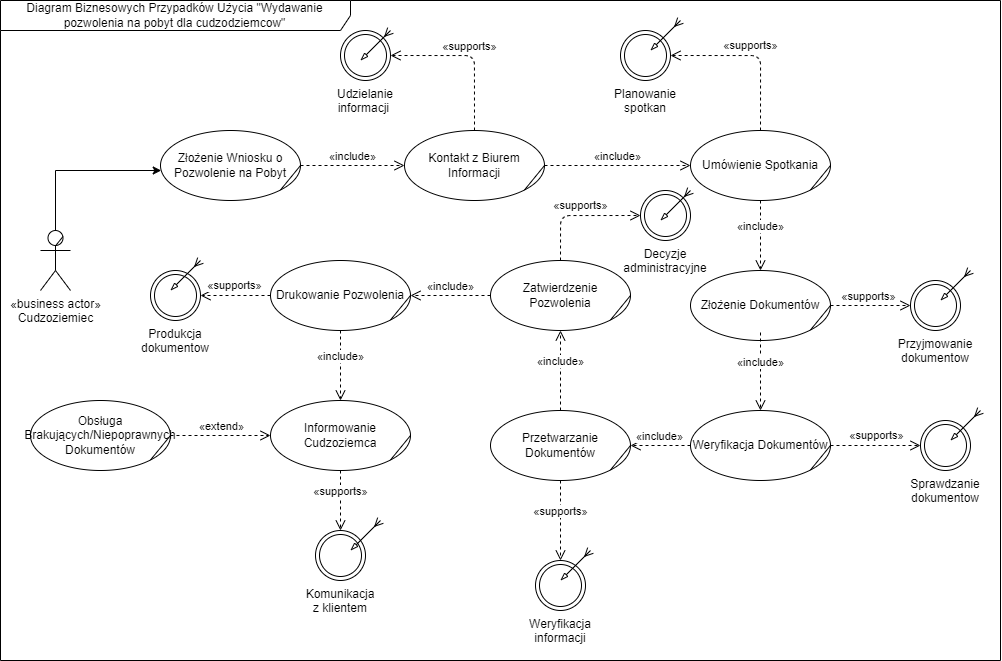

The diagram above was exported from draw.io. Its source (the exported page's mxGraphModel, read from the mxfile embedded in the PNG):
<mxGraphModel dx="1435" dy="666" grid="1" gridSize="10" guides="1" tooltips="1" connect="1" arrows="1" fold="1" page="1" pageScale="1" pageWidth="827" pageHeight="1169" math="0" shadow="0">
  <root>
    <mxCell id="0" />
    <mxCell id="1" parent="0" />
    <mxCell id="nerjAe80Xk4Q7pb-X18H-31" value="«extend»" style="html=1;verticalAlign=bottom;endArrow=open;dashed=1;endSize=8;exitX=1;exitY=0.5;exitDx=0;exitDy=0;" edge="1" parent="1" source="nerjAe80Xk4Q7pb-X18H-96" target="nerjAe80Xk4Q7pb-X18H-92">
      <mxGeometry relative="1" as="geometry">
        <mxPoint x="250.5" y="560" as="sourcePoint" />
        <mxPoint x="280" y="635" as="targetPoint" />
      </mxGeometry>
    </mxCell>
    <mxCell id="nerjAe80Xk4Q7pb-X18H-51" value="Diagram Biznesowych Przypadków Użycia &quot;Wydawanie pozwolenia na pobyt dla cudzodziemcow&quot;" style="shape=umlFrame;whiteSpace=wrap;html=1;fillColor=#FFFFFF;width=350;height=30;" vertex="1" parent="1">
      <mxGeometry x="10" y="200" width="1000" height="660" as="geometry" />
    </mxCell>
    <mxCell id="nerjAe80Xk4Q7pb-X18H-52" value="" style="group" vertex="1" connectable="0" parent="1">
      <mxGeometry x="50" y="430" width="30" height="60" as="geometry" />
    </mxCell>
    <mxCell id="nerjAe80Xk4Q7pb-X18H-53" value="&lt;div&gt;«business actor»&lt;/div&gt;&lt;div&gt;Cudzoziemiec&lt;br&gt;&lt;/div&gt;" style="shape=umlActor;verticalLabelPosition=bottom;labelBackgroundColor=#ffffff;verticalAlign=top;html=1;" vertex="1" parent="nerjAe80Xk4Q7pb-X18H-52">
      <mxGeometry width="30" height="60" as="geometry" />
    </mxCell>
    <mxCell id="nerjAe80Xk4Q7pb-X18H-54" value="" style="endArrow=none;html=1;exitX=0.511;exitY=0.25;exitDx=0;exitDy=0;exitPerimeter=0;entryX=0.75;entryY=0.1;entryDx=0;entryDy=0;entryPerimeter=0;" edge="1" parent="nerjAe80Xk4Q7pb-X18H-52" source="nerjAe80Xk4Q7pb-X18H-53" target="nerjAe80Xk4Q7pb-X18H-53">
      <mxGeometry width="50" height="50" relative="1" as="geometry">
        <mxPoint x="40" y="50" as="sourcePoint" />
        <mxPoint x="90" as="targetPoint" />
      </mxGeometry>
    </mxCell>
    <mxCell id="nerjAe80Xk4Q7pb-X18H-56" value="" style="group" vertex="1" connectable="0" parent="1">
      <mxGeometry x="170" y="330" width="140" height="70" as="geometry" />
    </mxCell>
    <mxCell id="nerjAe80Xk4Q7pb-X18H-57" value="Złożenie Wniosku o Pozwolenie na Pobyt" style="ellipse;whiteSpace=wrap;html=1;" vertex="1" parent="nerjAe80Xk4Q7pb-X18H-56">
      <mxGeometry width="140" height="70" as="geometry" />
    </mxCell>
    <mxCell id="nerjAe80Xk4Q7pb-X18H-58" value="" style="endArrow=none;html=1;exitX=1;exitY=1;exitDx=0;exitDy=0;entryX=1;entryY=0.5;entryDx=0;entryDy=0;" edge="1" parent="nerjAe80Xk4Q7pb-X18H-56" source="nerjAe80Xk4Q7pb-X18H-57" target="nerjAe80Xk4Q7pb-X18H-57">
      <mxGeometry width="50" height="50" relative="1" as="geometry">
        <mxPoint x="120" y="170" as="sourcePoint" />
        <mxPoint x="170" y="120" as="targetPoint" />
      </mxGeometry>
    </mxCell>
    <mxCell id="nerjAe80Xk4Q7pb-X18H-59" style="edgeStyle=orthogonalEdgeStyle;rounded=0;orthogonalLoop=1;jettySize=auto;html=1;" edge="1" parent="1" source="nerjAe80Xk4Q7pb-X18H-53" target="nerjAe80Xk4Q7pb-X18H-57">
      <mxGeometry relative="1" as="geometry">
        <Array as="points">
          <mxPoint x="65" y="370" />
        </Array>
      </mxGeometry>
    </mxCell>
    <mxCell id="nerjAe80Xk4Q7pb-X18H-60" value="" style="group" vertex="1" connectable="0" parent="1">
      <mxGeometry x="414" y="330" width="140" height="70" as="geometry" />
    </mxCell>
    <mxCell id="nerjAe80Xk4Q7pb-X18H-61" value="Kontakt z Biurem Informacji" style="ellipse;whiteSpace=wrap;html=1;" vertex="1" parent="nerjAe80Xk4Q7pb-X18H-60">
      <mxGeometry width="140" height="70" as="geometry" />
    </mxCell>
    <mxCell id="nerjAe80Xk4Q7pb-X18H-62" value="" style="endArrow=none;html=1;exitX=1;exitY=1;exitDx=0;exitDy=0;entryX=1;entryY=0.5;entryDx=0;entryDy=0;" edge="1" parent="nerjAe80Xk4Q7pb-X18H-60" source="nerjAe80Xk4Q7pb-X18H-61" target="nerjAe80Xk4Q7pb-X18H-61">
      <mxGeometry width="50" height="50" relative="1" as="geometry">
        <mxPoint x="120" y="170" as="sourcePoint" />
        <mxPoint x="170" y="120" as="targetPoint" />
      </mxGeometry>
    </mxCell>
    <mxCell id="nerjAe80Xk4Q7pb-X18H-64" value="«include»" style="html=1;verticalAlign=bottom;endArrow=open;dashed=1;endSize=8;exitX=1;exitY=0.5;exitDx=0;exitDy=0;entryX=0;entryY=0.5;entryDx=0;entryDy=0;" edge="1" parent="1" source="nerjAe80Xk4Q7pb-X18H-57" target="nerjAe80Xk4Q7pb-X18H-61">
      <mxGeometry relative="1" as="geometry">
        <mxPoint x="354.5" y="450" as="sourcePoint" />
        <mxPoint x="455.5" y="495" as="targetPoint" />
      </mxGeometry>
    </mxCell>
    <mxCell id="nerjAe80Xk4Q7pb-X18H-65" value="" style="group" vertex="1" connectable="0" parent="1">
      <mxGeometry x="700" y="330" width="140" height="70" as="geometry" />
    </mxCell>
    <mxCell id="nerjAe80Xk4Q7pb-X18H-66" value="Umówienie Spotkania" style="ellipse;whiteSpace=wrap;html=1;" vertex="1" parent="nerjAe80Xk4Q7pb-X18H-65">
      <mxGeometry width="140" height="70" as="geometry" />
    </mxCell>
    <mxCell id="nerjAe80Xk4Q7pb-X18H-67" value="" style="endArrow=none;html=1;exitX=1;exitY=1;exitDx=0;exitDy=0;entryX=1;entryY=0.5;entryDx=0;entryDy=0;" edge="1" parent="nerjAe80Xk4Q7pb-X18H-65" source="nerjAe80Xk4Q7pb-X18H-66" target="nerjAe80Xk4Q7pb-X18H-66">
      <mxGeometry width="50" height="50" relative="1" as="geometry">
        <mxPoint x="120" y="170" as="sourcePoint" />
        <mxPoint x="170" y="120" as="targetPoint" />
      </mxGeometry>
    </mxCell>
    <mxCell id="nerjAe80Xk4Q7pb-X18H-68" value="" style="group" vertex="1" connectable="0" parent="1">
      <mxGeometry x="500" y="610" width="140" height="70" as="geometry" />
    </mxCell>
    <mxCell id="nerjAe80Xk4Q7pb-X18H-69" value="Przetwarzanie Dokumentów" style="ellipse;whiteSpace=wrap;html=1;" vertex="1" parent="nerjAe80Xk4Q7pb-X18H-68">
      <mxGeometry width="140" height="70" as="geometry" />
    </mxCell>
    <mxCell id="nerjAe80Xk4Q7pb-X18H-70" value="" style="endArrow=none;html=1;exitX=1;exitY=1;exitDx=0;exitDy=0;entryX=1;entryY=0.5;entryDx=0;entryDy=0;" edge="1" parent="nerjAe80Xk4Q7pb-X18H-68" source="nerjAe80Xk4Q7pb-X18H-69" target="nerjAe80Xk4Q7pb-X18H-69">
      <mxGeometry width="50" height="50" relative="1" as="geometry">
        <mxPoint x="120" y="170" as="sourcePoint" />
        <mxPoint x="170" y="120" as="targetPoint" />
      </mxGeometry>
    </mxCell>
    <mxCell id="nerjAe80Xk4Q7pb-X18H-71" value="" style="group" vertex="1" connectable="0" parent="1">
      <mxGeometry x="280" y="460" width="140" height="70" as="geometry" />
    </mxCell>
    <mxCell id="nerjAe80Xk4Q7pb-X18H-72" value=" Drukowanie Pozwolenia" style="ellipse;whiteSpace=wrap;html=1;" vertex="1" parent="nerjAe80Xk4Q7pb-X18H-71">
      <mxGeometry width="140" height="70" as="geometry" />
    </mxCell>
    <mxCell id="nerjAe80Xk4Q7pb-X18H-73" value="" style="endArrow=none;html=1;exitX=1;exitY=1;exitDx=0;exitDy=0;entryX=1;entryY=0.5;entryDx=0;entryDy=0;" edge="1" parent="nerjAe80Xk4Q7pb-X18H-71" source="nerjAe80Xk4Q7pb-X18H-72" target="nerjAe80Xk4Q7pb-X18H-72">
      <mxGeometry width="50" height="50" relative="1" as="geometry">
        <mxPoint x="120" y="170" as="sourcePoint" />
        <mxPoint x="170" y="120" as="targetPoint" />
      </mxGeometry>
    </mxCell>
    <mxCell id="nerjAe80Xk4Q7pb-X18H-74" value="" style="group" vertex="1" connectable="0" parent="1">
      <mxGeometry x="500" y="460" width="140" height="70" as="geometry" />
    </mxCell>
    <mxCell id="nerjAe80Xk4Q7pb-X18H-75" value="Zatwierdzenie Pozwolenia" style="ellipse;whiteSpace=wrap;html=1;" vertex="1" parent="nerjAe80Xk4Q7pb-X18H-74">
      <mxGeometry width="140" height="70" as="geometry" />
    </mxCell>
    <mxCell id="nerjAe80Xk4Q7pb-X18H-76" value="" style="endArrow=none;html=1;exitX=1;exitY=1;exitDx=0;exitDy=0;entryX=1;entryY=0.5;entryDx=0;entryDy=0;" edge="1" parent="nerjAe80Xk4Q7pb-X18H-74" source="nerjAe80Xk4Q7pb-X18H-75" target="nerjAe80Xk4Q7pb-X18H-75">
      <mxGeometry width="50" height="50" relative="1" as="geometry">
        <mxPoint x="120" y="170" as="sourcePoint" />
        <mxPoint x="170" y="120" as="targetPoint" />
      </mxGeometry>
    </mxCell>
    <mxCell id="nerjAe80Xk4Q7pb-X18H-77" value="" style="group" vertex="1" connectable="0" parent="1">
      <mxGeometry x="700" y="470" width="140" height="70" as="geometry" />
    </mxCell>
    <mxCell id="nerjAe80Xk4Q7pb-X18H-78" value="Złożenie Dokumentów" style="ellipse;whiteSpace=wrap;html=1;" vertex="1" parent="nerjAe80Xk4Q7pb-X18H-77">
      <mxGeometry width="140" height="70" as="geometry" />
    </mxCell>
    <mxCell id="nerjAe80Xk4Q7pb-X18H-79" value="" style="endArrow=none;html=1;exitX=1;exitY=1;exitDx=0;exitDy=0;entryX=1;entryY=0.5;entryDx=0;entryDy=0;" edge="1" parent="nerjAe80Xk4Q7pb-X18H-77" source="nerjAe80Xk4Q7pb-X18H-78" target="nerjAe80Xk4Q7pb-X18H-78">
      <mxGeometry width="50" height="50" relative="1" as="geometry">
        <mxPoint x="120" y="170" as="sourcePoint" />
        <mxPoint x="170" y="120" as="targetPoint" />
      </mxGeometry>
    </mxCell>
    <mxCell id="nerjAe80Xk4Q7pb-X18H-87" value="«include»" style="html=1;verticalAlign=bottom;endArrow=open;dashed=1;endSize=8;entryX=0.5;entryY=0;entryDx=0;entryDy=0;" edge="1" parent="nerjAe80Xk4Q7pb-X18H-77" target="nerjAe80Xk4Q7pb-X18H-81">
      <mxGeometry relative="1" as="geometry">
        <mxPoint x="70" y="62" as="sourcePoint" />
        <mxPoint x="107" y="125" as="targetPoint" />
        <Array as="points" />
      </mxGeometry>
    </mxCell>
    <mxCell id="nerjAe80Xk4Q7pb-X18H-80" value="" style="group" vertex="1" connectable="0" parent="1">
      <mxGeometry x="700" y="610" width="140" height="70" as="geometry" />
    </mxCell>
    <mxCell id="nerjAe80Xk4Q7pb-X18H-81" value="Weryfikacja Dokumentów" style="ellipse;whiteSpace=wrap;html=1;" vertex="1" parent="nerjAe80Xk4Q7pb-X18H-80">
      <mxGeometry width="140" height="70" as="geometry" />
    </mxCell>
    <mxCell id="nerjAe80Xk4Q7pb-X18H-82" value="" style="endArrow=none;html=1;exitX=1;exitY=1;exitDx=0;exitDy=0;entryX=1;entryY=0.5;entryDx=0;entryDy=0;" edge="1" parent="nerjAe80Xk4Q7pb-X18H-80" source="nerjAe80Xk4Q7pb-X18H-81" target="nerjAe80Xk4Q7pb-X18H-81">
      <mxGeometry width="50" height="50" relative="1" as="geometry">
        <mxPoint x="120" y="170" as="sourcePoint" />
        <mxPoint x="170" y="120" as="targetPoint" />
      </mxGeometry>
    </mxCell>
    <mxCell id="nerjAe80Xk4Q7pb-X18H-83" value="«include»" style="html=1;verticalAlign=bottom;endArrow=open;dashed=1;endSize=8;exitX=1;exitY=0.5;exitDx=0;exitDy=0;entryX=0;entryY=0.5;entryDx=0;entryDy=0;" edge="1" parent="1" source="nerjAe80Xk4Q7pb-X18H-61" target="nerjAe80Xk4Q7pb-X18H-66">
      <mxGeometry relative="1" as="geometry">
        <mxPoint x="530" y="490" as="sourcePoint" />
        <mxPoint x="604" y="395" as="targetPoint" />
      </mxGeometry>
    </mxCell>
    <mxCell id="nerjAe80Xk4Q7pb-X18H-85" value="«include»" style="html=1;verticalAlign=bottom;endArrow=open;dashed=1;endSize=8;entryX=0.5;entryY=0;entryDx=0;entryDy=0;" edge="1" parent="1" source="nerjAe80Xk4Q7pb-X18H-66" target="nerjAe80Xk4Q7pb-X18H-78">
      <mxGeometry relative="1" as="geometry">
        <mxPoint x="680" y="400" as="sourcePoint" />
        <mxPoint x="624" y="375" as="targetPoint" />
        <Array as="points" />
      </mxGeometry>
    </mxCell>
    <mxCell id="nerjAe80Xk4Q7pb-X18H-88" value="«include»" style="html=1;verticalAlign=bottom;endArrow=open;dashed=1;endSize=8;exitX=0;exitY=0.5;exitDx=0;exitDy=0;entryX=1;entryY=0.5;entryDx=0;entryDy=0;" edge="1" parent="1" source="nerjAe80Xk4Q7pb-X18H-81" target="nerjAe80Xk4Q7pb-X18H-69">
      <mxGeometry relative="1" as="geometry">
        <mxPoint x="517" y="603.5" as="sourcePoint" />
        <mxPoint x="480" y="620" as="targetPoint" />
        <Array as="points" />
      </mxGeometry>
    </mxCell>
    <mxCell id="nerjAe80Xk4Q7pb-X18H-89" value="«include»" style="html=1;verticalAlign=bottom;endArrow=open;dashed=1;endSize=8;entryX=0.5;entryY=1;entryDx=0;entryDy=0;exitX=0.5;exitY=0;exitDx=0;exitDy=0;" edge="1" parent="1" source="nerjAe80Xk4Q7pb-X18H-69" target="nerjAe80Xk4Q7pb-X18H-75">
      <mxGeometry relative="1" as="geometry">
        <mxPoint x="460" y="500" as="sourcePoint" />
        <mxPoint x="497" y="563" as="targetPoint" />
        <Array as="points" />
      </mxGeometry>
    </mxCell>
    <mxCell id="nerjAe80Xk4Q7pb-X18H-90" value="«include»" style="html=1;verticalAlign=bottom;endArrow=open;dashed=1;endSize=8;exitX=0;exitY=0.5;exitDx=0;exitDy=0;" edge="1" parent="1" source="nerjAe80Xk4Q7pb-X18H-75" target="nerjAe80Xk4Q7pb-X18H-72">
      <mxGeometry relative="1" as="geometry">
        <mxPoint x="340" y="558" as="sourcePoint" />
        <mxPoint x="455" y="510" as="targetPoint" />
        <Array as="points" />
      </mxGeometry>
    </mxCell>
    <mxCell id="nerjAe80Xk4Q7pb-X18H-91" value="" style="group" vertex="1" connectable="0" parent="1">
      <mxGeometry x="280" y="600" width="140" height="70" as="geometry" />
    </mxCell>
    <mxCell id="nerjAe80Xk4Q7pb-X18H-92" value=" Informowanie Cudzoziemca" style="ellipse;whiteSpace=wrap;html=1;" vertex="1" parent="nerjAe80Xk4Q7pb-X18H-91">
      <mxGeometry width="140" height="70" as="geometry" />
    </mxCell>
    <mxCell id="nerjAe80Xk4Q7pb-X18H-93" value="" style="endArrow=none;html=1;exitX=1;exitY=1;exitDx=0;exitDy=0;entryX=1;entryY=0.5;entryDx=0;entryDy=0;" edge="1" parent="nerjAe80Xk4Q7pb-X18H-91" source="nerjAe80Xk4Q7pb-X18H-92" target="nerjAe80Xk4Q7pb-X18H-92">
      <mxGeometry width="50" height="50" relative="1" as="geometry">
        <mxPoint x="120" y="170" as="sourcePoint" />
        <mxPoint x="170" y="120" as="targetPoint" />
      </mxGeometry>
    </mxCell>
    <mxCell id="nerjAe80Xk4Q7pb-X18H-94" value="«include»" style="html=1;verticalAlign=bottom;endArrow=open;dashed=1;endSize=8;exitX=0.5;exitY=1;exitDx=0;exitDy=0;" edge="1" parent="1" source="nerjAe80Xk4Q7pb-X18H-72" target="nerjAe80Xk4Q7pb-X18H-92">
      <mxGeometry relative="1" as="geometry">
        <mxPoint x="362" y="630" as="sourcePoint" />
        <mxPoint x="200" y="663" as="targetPoint" />
        <Array as="points" />
      </mxGeometry>
    </mxCell>
    <mxCell id="nerjAe80Xk4Q7pb-X18H-95" value="" style="group" vertex="1" connectable="0" parent="1">
      <mxGeometry x="40" y="600" width="140" height="70" as="geometry" />
    </mxCell>
    <mxCell id="nerjAe80Xk4Q7pb-X18H-96" value=" Obsługa Brakujących/Niepoprawnych Dokumentów" style="ellipse;whiteSpace=wrap;html=1;" vertex="1" parent="nerjAe80Xk4Q7pb-X18H-95">
      <mxGeometry width="140" height="70" as="geometry" />
    </mxCell>
    <mxCell id="nerjAe80Xk4Q7pb-X18H-97" value="" style="endArrow=none;html=1;exitX=1;exitY=1;exitDx=0;exitDy=0;entryX=1;entryY=0.5;entryDx=0;entryDy=0;" edge="1" parent="nerjAe80Xk4Q7pb-X18H-95" source="nerjAe80Xk4Q7pb-X18H-96" target="nerjAe80Xk4Q7pb-X18H-96">
      <mxGeometry width="50" height="50" relative="1" as="geometry">
        <mxPoint x="120" y="170" as="sourcePoint" />
        <mxPoint x="170" y="120" as="targetPoint" />
      </mxGeometry>
    </mxCell>
    <mxCell id="nerjAe80Xk4Q7pb-X18H-101" value="«supports»" style="html=1;verticalAlign=bottom;endArrow=open;dashed=1;endSize=8;entryX=1;entryY=0.5;entryDx=0;entryDy=0;exitX=0.5;exitY=0;exitDx=0;exitDy=0;edgeStyle=orthogonalEdgeStyle;" edge="1" parent="1" source="nerjAe80Xk4Q7pb-X18H-61" target="nerjAe80Xk4Q7pb-X18H-102">
      <mxGeometry relative="1" as="geometry">
        <mxPoint x="480" y="400" as="sourcePoint" />
        <mxPoint x="480" y="450" as="targetPoint" />
      </mxGeometry>
    </mxCell>
    <mxCell id="nerjAe80Xk4Q7pb-X18H-102" value="Udzielanie informacji&amp;nbsp;" style="ellipse;shape=doubleEllipse;whiteSpace=wrap;html=1;aspect=fixed;fillColor=#FFFFFF;labelPosition=center;verticalLabelPosition=bottom;align=center;verticalAlign=top;" vertex="1" parent="1">
      <mxGeometry x="350" y="230" width="50" height="50" as="geometry" />
    </mxCell>
    <mxCell id="nerjAe80Xk4Q7pb-X18H-104" value="«supports»" style="html=1;verticalAlign=bottom;endArrow=open;dashed=1;endSize=8;exitX=0.5;exitY=0;exitDx=0;exitDy=0;entryX=1;entryY=0.5;entryDx=0;entryDy=0;edgeStyle=orthogonalEdgeStyle;" edge="1" parent="1" source="nerjAe80Xk4Q7pb-X18H-66" target="nerjAe80Xk4Q7pb-X18H-105">
      <mxGeometry x="0.0325" relative="1" as="geometry">
        <mxPoint x="804" y="325" as="sourcePoint" />
        <mxPoint x="770" y="280" as="targetPoint" />
        <mxPoint y="-1" as="offset" />
      </mxGeometry>
    </mxCell>
    <mxCell id="nerjAe80Xk4Q7pb-X18H-105" value="Planowanie spotkan" style="ellipse;shape=doubleEllipse;whiteSpace=wrap;html=1;aspect=fixed;fillColor=#FFFFFF;labelPosition=center;verticalLabelPosition=bottom;align=center;verticalAlign=top;" vertex="1" parent="1">
      <mxGeometry x="630" y="230" width="50" height="50" as="geometry" />
    </mxCell>
    <mxCell id="nerjAe80Xk4Q7pb-X18H-107" value="Komunikacja z klientem" style="ellipse;shape=doubleEllipse;whiteSpace=wrap;html=1;aspect=fixed;fillColor=#FFFFFF;labelPosition=center;verticalLabelPosition=bottom;align=center;verticalAlign=top;" vertex="1" parent="1">
      <mxGeometry x="325" y="730" width="50" height="50" as="geometry" />
    </mxCell>
    <mxCell id="nerjAe80Xk4Q7pb-X18H-108" value="Produkcja dokumentow" style="ellipse;shape=doubleEllipse;whiteSpace=wrap;html=1;aspect=fixed;fillColor=#FFFFFF;labelPosition=center;verticalLabelPosition=bottom;align=center;verticalAlign=top;" vertex="1" parent="1">
      <mxGeometry x="160" y="470" width="50" height="50" as="geometry" />
    </mxCell>
    <mxCell id="nerjAe80Xk4Q7pb-X18H-109" value="Decyzje administracyjne" style="ellipse;shape=doubleEllipse;whiteSpace=wrap;html=1;aspect=fixed;fillColor=#FFFFFF;labelPosition=center;verticalLabelPosition=bottom;align=center;verticalAlign=top;" vertex="1" parent="1">
      <mxGeometry x="650" y="390" width="50" height="50" as="geometry" />
    </mxCell>
    <mxCell id="nerjAe80Xk4Q7pb-X18H-110" value="Weryfikacja informacji" style="ellipse;shape=doubleEllipse;whiteSpace=wrap;html=1;aspect=fixed;fillColor=#FFFFFF;labelPosition=center;verticalLabelPosition=bottom;align=center;verticalAlign=top;" vertex="1" parent="1">
      <mxGeometry x="545" y="760" width="50" height="50" as="geometry" />
    </mxCell>
    <mxCell id="nerjAe80Xk4Q7pb-X18H-111" value="Sprawdzanie dokumentow" style="ellipse;shape=doubleEllipse;whiteSpace=wrap;html=1;aspect=fixed;fillColor=#FFFFFF;labelPosition=center;verticalLabelPosition=bottom;align=center;verticalAlign=top;" vertex="1" parent="1">
      <mxGeometry x="930" y="620" width="50" height="50" as="geometry" />
    </mxCell>
    <mxCell id="nerjAe80Xk4Q7pb-X18H-112" value="Przyjmowanie dokumentow&lt;div&gt;&lt;br&gt;&lt;/div&gt;" style="ellipse;shape=doubleEllipse;whiteSpace=wrap;html=1;aspect=fixed;fillColor=#FFFFFF;labelPosition=center;verticalLabelPosition=bottom;align=center;verticalAlign=top;" vertex="1" parent="1">
      <mxGeometry x="920" y="480" width="50" height="50" as="geometry" />
    </mxCell>
    <mxCell id="nerjAe80Xk4Q7pb-X18H-113" value="«supports»" style="html=1;verticalAlign=bottom;endArrow=open;dashed=1;endSize=8;entryX=0;entryY=0.5;entryDx=0;entryDy=0;" edge="1" parent="1" source="nerjAe80Xk4Q7pb-X18H-78" target="nerjAe80Xk4Q7pb-X18H-112">
      <mxGeometry x="-0.0588" relative="1" as="geometry">
        <mxPoint x="840" y="500" as="sourcePoint" />
        <mxPoint x="1070" y="403" as="targetPoint" />
        <mxPoint as="offset" />
      </mxGeometry>
    </mxCell>
    <mxCell id="nerjAe80Xk4Q7pb-X18H-114" value="«supports»" style="html=1;verticalAlign=bottom;endArrow=open;dashed=1;endSize=8;exitX=1;exitY=0.5;exitDx=0;exitDy=0;entryX=0;entryY=0.5;entryDx=0;entryDy=0;" edge="1" parent="1" source="nerjAe80Xk4Q7pb-X18H-81" target="nerjAe80Xk4Q7pb-X18H-111">
      <mxGeometry x="0.0325" relative="1" as="geometry">
        <mxPoint x="1137" y="393.5" as="sourcePoint" />
        <mxPoint x="1040" y="336.5" as="targetPoint" />
        <mxPoint y="-1" as="offset" />
      </mxGeometry>
    </mxCell>
    <mxCell id="nerjAe80Xk4Q7pb-X18H-115" value="«supports»" style="html=1;verticalAlign=bottom;endArrow=open;dashed=1;endSize=8;exitX=0.5;exitY=1;exitDx=0;exitDy=0;entryX=0.5;entryY=0;entryDx=0;entryDy=0;" edge="1" parent="1" source="nerjAe80Xk4Q7pb-X18H-69" target="nerjAe80Xk4Q7pb-X18H-110">
      <mxGeometry x="0.0325" relative="1" as="geometry">
        <mxPoint x="1217" y="387" as="sourcePoint" />
        <mxPoint x="1120" y="330" as="targetPoint" />
        <mxPoint y="-1" as="offset" />
      </mxGeometry>
    </mxCell>
    <mxCell id="nerjAe80Xk4Q7pb-X18H-116" value="«supports»" style="html=1;verticalAlign=bottom;endArrow=open;dashed=1;endSize=8;exitX=0.5;exitY=0;exitDx=0;exitDy=0;entryX=0;entryY=0.5;entryDx=0;entryDy=0;edgeStyle=orthogonalEdgeStyle;" edge="1" parent="1" source="nerjAe80Xk4Q7pb-X18H-75" target="nerjAe80Xk4Q7pb-X18H-109">
      <mxGeometry x="0.0325" relative="1" as="geometry">
        <mxPoint x="1143.5" y="417" as="sourcePoint" />
        <mxPoint x="1046.5" y="360" as="targetPoint" />
        <mxPoint y="-1" as="offset" />
      </mxGeometry>
    </mxCell>
    <mxCell id="nerjAe80Xk4Q7pb-X18H-118" value="" style="endArrow=blockThin;startArrow=ERmany;startFill=0;endFill=0;" edge="1" parent="1">
      <mxGeometry width="50" height="50" relative="1" as="geometry">
        <mxPoint x="400" y="230" as="sourcePoint" />
        <mxPoint x="370" y="260" as="targetPoint" />
      </mxGeometry>
    </mxCell>
    <mxCell id="nerjAe80Xk4Q7pb-X18H-119" value="" style="endArrow=blockThin;startArrow=ERmany;startFill=0;endFill=0;" edge="1" parent="1">
      <mxGeometry width="50" height="50" relative="1" as="geometry">
        <mxPoint x="210" y="460" as="sourcePoint" />
        <mxPoint x="180" y="490" as="targetPoint" />
      </mxGeometry>
    </mxCell>
    <mxCell id="nerjAe80Xk4Q7pb-X18H-120" value="" style="endArrow=blockThin;startArrow=ERmany;startFill=0;endFill=0;" edge="1" parent="1">
      <mxGeometry width="50" height="50" relative="1" as="geometry">
        <mxPoint x="990" y="610" as="sourcePoint" />
        <mxPoint x="960" y="640" as="targetPoint" />
      </mxGeometry>
    </mxCell>
    <mxCell id="nerjAe80Xk4Q7pb-X18H-121" value="" style="endArrow=blockThin;startArrow=ERmany;startFill=0;endFill=0;" edge="1" parent="1">
      <mxGeometry width="50" height="50" relative="1" as="geometry">
        <mxPoint x="600" y="750" as="sourcePoint" />
        <mxPoint x="570" y="780" as="targetPoint" />
      </mxGeometry>
    </mxCell>
    <mxCell id="nerjAe80Xk4Q7pb-X18H-122" value="" style="endArrow=blockThin;startArrow=ERmany;startFill=0;endFill=0;" edge="1" parent="1">
      <mxGeometry width="50" height="50" relative="1" as="geometry">
        <mxPoint x="980" y="470" as="sourcePoint" />
        <mxPoint x="950" y="500" as="targetPoint" />
      </mxGeometry>
    </mxCell>
    <mxCell id="nerjAe80Xk4Q7pb-X18H-123" value="" style="endArrow=blockThin;startArrow=ERmany;startFill=0;endFill=0;" edge="1" parent="1">
      <mxGeometry width="50" height="50" relative="1" as="geometry">
        <mxPoint x="700" y="390" as="sourcePoint" />
        <mxPoint x="670" y="420" as="targetPoint" />
      </mxGeometry>
    </mxCell>
    <mxCell id="nerjAe80Xk4Q7pb-X18H-124" value="" style="endArrow=blockThin;startArrow=ERmany;startFill=0;endFill=0;" edge="1" parent="1">
      <mxGeometry width="50" height="50" relative="1" as="geometry">
        <mxPoint x="690" y="220" as="sourcePoint" />
        <mxPoint x="660" y="250" as="targetPoint" />
      </mxGeometry>
    </mxCell>
    <mxCell id="nerjAe80Xk4Q7pb-X18H-125" value="«supports»" style="html=1;verticalAlign=bottom;endArrow=open;dashed=1;endSize=8;exitX=0;exitY=0.5;exitDx=0;exitDy=0;entryX=1;entryY=0.5;entryDx=0;entryDy=0;edgeStyle=orthogonalEdgeStyle;" edge="1" parent="1" source="nerjAe80Xk4Q7pb-X18H-72" target="nerjAe80Xk4Q7pb-X18H-108">
      <mxGeometry x="0.0325" relative="1" as="geometry">
        <mxPoint x="199.5" y="455" as="sourcePoint" />
        <mxPoint x="279.5" y="410" as="targetPoint" />
        <mxPoint y="-1" as="offset" />
      </mxGeometry>
    </mxCell>
    <mxCell id="nerjAe80Xk4Q7pb-X18H-126" value="" style="endArrow=blockThin;startArrow=ERmany;startFill=0;endFill=0;" edge="1" parent="1">
      <mxGeometry width="50" height="50" relative="1" as="geometry">
        <mxPoint x="390" y="720" as="sourcePoint" />
        <mxPoint x="360" y="750" as="targetPoint" />
      </mxGeometry>
    </mxCell>
    <mxCell id="nerjAe80Xk4Q7pb-X18H-127" value="«supports»" style="html=1;verticalAlign=bottom;endArrow=open;dashed=1;endSize=8;exitX=0.5;exitY=1;exitDx=0;exitDy=0;entryX=0.5;entryY=0;entryDx=0;entryDy=0;edgeStyle=orthogonalEdgeStyle;" edge="1" parent="1" source="nerjAe80Xk4Q7pb-X18H-92" target="nerjAe80Xk4Q7pb-X18H-107">
      <mxGeometry x="0.0325" relative="1" as="geometry">
        <mxPoint x="290" y="730" as="sourcePoint" />
        <mxPoint x="220" y="730" as="targetPoint" />
        <mxPoint y="-1" as="offset" />
      </mxGeometry>
    </mxCell>
  </root>
</mxGraphModel>